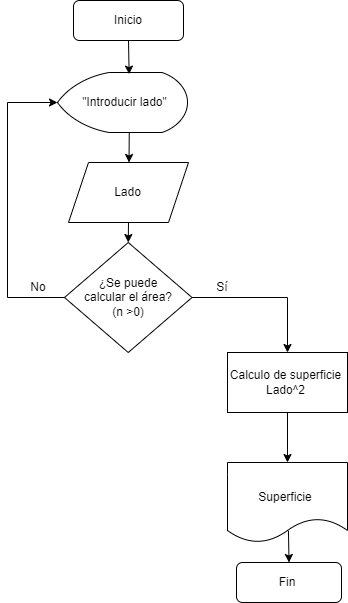

The diagram above was exported from draw.io. Its source (the exported page's mxGraphModel, read from the mxfile embedded in the PNG):
<mxGraphModel dx="4200" dy="2324" grid="1" gridSize="10" guides="1" tooltips="1" connect="1" arrows="1" fold="1" page="1" pageScale="1" pageWidth="827" pageHeight="1169" math="0" shadow="0">
  <root>
    <mxCell id="WIyWlLk6GJQsqaUBKTNV-0" />
    <mxCell id="WIyWlLk6GJQsqaUBKTNV-1" parent="WIyWlLk6GJQsqaUBKTNV-0" />
    <mxCell id="cygjFu-VeiSDlXMSI7vb-0" value="" style="strokeWidth=1;html=1;shape=mxgraph.flowchart.display;whiteSpace=wrap;" vertex="1" parent="WIyWlLk6GJQsqaUBKTNV-1">
      <mxGeometry x="250" y="170" width="130" height="60" as="geometry" />
    </mxCell>
    <mxCell id="cygjFu-VeiSDlXMSI7vb-1" value="" style="rounded=1;whiteSpace=wrap;html=1;" vertex="1" parent="WIyWlLk6GJQsqaUBKTNV-1">
      <mxGeometry x="266" y="98" width="110" height="40" as="geometry" />
    </mxCell>
    <mxCell id="cygjFu-VeiSDlXMSI7vb-2" value="Inicio" style="text;html=1;strokeColor=none;fillColor=none;align=center;verticalAlign=middle;whiteSpace=wrap;rounded=0;" vertex="1" parent="WIyWlLk6GJQsqaUBKTNV-1">
      <mxGeometry x="291" y="103" width="60" height="30" as="geometry" />
    </mxCell>
    <mxCell id="cygjFu-VeiSDlXMSI7vb-3" value="&quot;Introducir lado&quot;" style="text;html=1;strokeColor=none;fillColor=none;align=center;verticalAlign=middle;whiteSpace=wrap;rounded=0;" vertex="1" parent="WIyWlLk6GJQsqaUBKTNV-1">
      <mxGeometry x="270" y="185" width="95" height="30" as="geometry" />
    </mxCell>
    <mxCell id="cygjFu-VeiSDlXMSI7vb-6" value="" style="shape=parallelogram;perimeter=parallelogramPerimeter;whiteSpace=wrap;html=1;fixedSize=1;" vertex="1" parent="WIyWlLk6GJQsqaUBKTNV-1">
      <mxGeometry x="261" y="260" width="120" height="60" as="geometry" />
    </mxCell>
    <mxCell id="cygjFu-VeiSDlXMSI7vb-5" value="Lado" style="text;html=1;strokeColor=none;fillColor=none;align=center;verticalAlign=middle;whiteSpace=wrap;rounded=0;" vertex="1" parent="WIyWlLk6GJQsqaUBKTNV-1">
      <mxGeometry x="273.26" y="275" width="95" height="30" as="geometry" />
    </mxCell>
    <mxCell id="cygjFu-VeiSDlXMSI7vb-7" value="" style="strokeWidth=1;html=1;shape=mxgraph.flowchart.decision;whiteSpace=wrap;" vertex="1" parent="WIyWlLk6GJQsqaUBKTNV-1">
      <mxGeometry x="257" y="340" width="127.5" height="110" as="geometry" />
    </mxCell>
    <mxCell id="cygjFu-VeiSDlXMSI7vb-8" value="¿Se puede &lt;br&gt;calcular el área?&lt;br&gt;(n &amp;gt;0)" style="text;html=1;strokeColor=none;fillColor=none;align=center;verticalAlign=middle;whiteSpace=wrap;rounded=0;" vertex="1" parent="WIyWlLk6GJQsqaUBKTNV-1">
      <mxGeometry x="267.63" y="370" width="106.25" height="50" as="geometry" />
    </mxCell>
    <mxCell id="cygjFu-VeiSDlXMSI7vb-9" value="" style="endArrow=classic;html=1;rounded=0;entryX=0;entryY=0.5;entryDx=0;entryDy=0;entryPerimeter=0;exitX=0;exitY=0.5;exitDx=0;exitDy=0;exitPerimeter=0;" edge="1" parent="WIyWlLk6GJQsqaUBKTNV-1" source="cygjFu-VeiSDlXMSI7vb-7" target="cygjFu-VeiSDlXMSI7vb-0">
      <mxGeometry width="50" height="50" relative="1" as="geometry">
        <mxPoint x="210" y="400" as="sourcePoint" />
        <mxPoint x="440" y="280" as="targetPoint" />
        <Array as="points">
          <mxPoint x="200" y="395" />
          <mxPoint x="200" y="200" />
        </Array>
      </mxGeometry>
    </mxCell>
    <mxCell id="cygjFu-VeiSDlXMSI7vb-10" value="" style="endArrow=classic;html=1;rounded=0;exitX=0.5;exitY=1;exitDx=0;exitDy=0;entryX=0.551;entryY=0.027;entryDx=0;entryDy=0;entryPerimeter=0;" edge="1" parent="WIyWlLk6GJQsqaUBKTNV-1" source="cygjFu-VeiSDlXMSI7vb-1" target="cygjFu-VeiSDlXMSI7vb-0">
      <mxGeometry width="50" height="50" relative="1" as="geometry">
        <mxPoint x="320" y="140" as="sourcePoint" />
        <mxPoint x="321" y="170" as="targetPoint" />
      </mxGeometry>
    </mxCell>
    <mxCell id="cygjFu-VeiSDlXMSI7vb-11" value="" style="endArrow=classic;html=1;rounded=0;entryX=0.551;entryY=0.027;entryDx=0;entryDy=0;entryPerimeter=0;exitX=0.552;exitY=1.002;exitDx=0;exitDy=0;exitPerimeter=0;" edge="1" parent="WIyWlLk6GJQsqaUBKTNV-1" source="cygjFu-VeiSDlXMSI7vb-0">
      <mxGeometry width="50" height="50" relative="1" as="geometry">
        <mxPoint x="320" y="230" as="sourcePoint" />
        <mxPoint x="321.5" y="260" as="targetPoint" />
      </mxGeometry>
    </mxCell>
    <mxCell id="cygjFu-VeiSDlXMSI7vb-12" value="" style="endArrow=classic;html=1;rounded=0;exitX=0.5;exitY=1;exitDx=0;exitDy=0;entryX=0.5;entryY=0;entryDx=0;entryDy=0;entryPerimeter=0;" edge="1" parent="WIyWlLk6GJQsqaUBKTNV-1" source="cygjFu-VeiSDlXMSI7vb-6" target="cygjFu-VeiSDlXMSI7vb-7">
      <mxGeometry width="50" height="50" relative="1" as="geometry">
        <mxPoint x="320.25" y="306" as="sourcePoint" />
        <mxPoint x="320" y="340" as="targetPoint" />
      </mxGeometry>
    </mxCell>
    <mxCell id="cygjFu-VeiSDlXMSI7vb-13" value="" style="rounded=0;whiteSpace=wrap;html=1;" vertex="1" parent="WIyWlLk6GJQsqaUBKTNV-1">
      <mxGeometry x="420" y="450" width="120" height="60" as="geometry" />
    </mxCell>
    <mxCell id="cygjFu-VeiSDlXMSI7vb-14" value="Calculo de superficie&lt;br&gt;Lado^2" style="text;html=1;strokeColor=none;fillColor=none;align=center;verticalAlign=middle;whiteSpace=wrap;rounded=0;" vertex="1" parent="WIyWlLk6GJQsqaUBKTNV-1">
      <mxGeometry x="416.88" y="455" width="123.12" height="50" as="geometry" />
    </mxCell>
    <mxCell id="cygjFu-VeiSDlXMSI7vb-15" value="" style="endArrow=classic;html=1;rounded=0;exitX=1;exitY=0.5;exitDx=0;exitDy=0;exitPerimeter=0;entryX=0.5;entryY=0;entryDx=0;entryDy=0;" edge="1" parent="WIyWlLk6GJQsqaUBKTNV-1" source="cygjFu-VeiSDlXMSI7vb-7" target="cygjFu-VeiSDlXMSI7vb-13">
      <mxGeometry width="50" height="50" relative="1" as="geometry">
        <mxPoint x="390" y="390" as="sourcePoint" />
        <mxPoint x="440" y="340" as="targetPoint" />
        <Array as="points">
          <mxPoint x="480" y="395" />
        </Array>
      </mxGeometry>
    </mxCell>
    <mxCell id="cygjFu-VeiSDlXMSI7vb-16" value="Sí" style="text;html=1;strokeColor=none;fillColor=none;align=center;verticalAlign=middle;whiteSpace=wrap;rounded=0;" vertex="1" parent="WIyWlLk6GJQsqaUBKTNV-1">
      <mxGeometry x="385" y="370" width="60" height="30" as="geometry" />
    </mxCell>
    <mxCell id="cygjFu-VeiSDlXMSI7vb-17" value="No" style="text;html=1;strokeColor=none;fillColor=none;align=center;verticalAlign=middle;whiteSpace=wrap;rounded=0;" vertex="1" parent="WIyWlLk6GJQsqaUBKTNV-1">
      <mxGeometry x="201" y="370" width="60" height="30" as="geometry" />
    </mxCell>
    <mxCell id="cygjFu-VeiSDlXMSI7vb-18" value="" style="shape=document;whiteSpace=wrap;html=1;boundedLbl=1;" vertex="1" parent="WIyWlLk6GJQsqaUBKTNV-1">
      <mxGeometry x="420" y="560" width="120" height="80" as="geometry" />
    </mxCell>
    <mxCell id="cygjFu-VeiSDlXMSI7vb-19" value="" style="endArrow=classic;html=1;rounded=0;entryX=0.5;entryY=0;entryDx=0;entryDy=0;exitX=0.5;exitY=1;exitDx=0;exitDy=0;" edge="1" parent="WIyWlLk6GJQsqaUBKTNV-1" source="cygjFu-VeiSDlXMSI7vb-13" target="cygjFu-VeiSDlXMSI7vb-18">
      <mxGeometry width="50" height="50" relative="1" as="geometry">
        <mxPoint x="390" y="540" as="sourcePoint" />
        <mxPoint x="440" y="490" as="targetPoint" />
      </mxGeometry>
    </mxCell>
    <mxCell id="cygjFu-VeiSDlXMSI7vb-21" value="Superficie" style="text;html=1;strokeColor=none;fillColor=none;align=center;verticalAlign=middle;whiteSpace=wrap;rounded=0;" vertex="1" parent="WIyWlLk6GJQsqaUBKTNV-1">
      <mxGeometry x="448" y="580" width="60" height="30" as="geometry" />
    </mxCell>
    <mxCell id="cygjFu-VeiSDlXMSI7vb-22" value="" style="rounded=1;whiteSpace=wrap;html=1;" vertex="1" parent="WIyWlLk6GJQsqaUBKTNV-1">
      <mxGeometry x="429" y="660" width="105" height="40" as="geometry" />
    </mxCell>
    <mxCell id="cygjFu-VeiSDlXMSI7vb-23" value="Fin" style="text;html=1;strokeColor=none;fillColor=none;align=center;verticalAlign=middle;whiteSpace=wrap;rounded=0;" vertex="1" parent="WIyWlLk6GJQsqaUBKTNV-1">
      <mxGeometry x="450" y="665" width="60" height="30" as="geometry" />
    </mxCell>
    <mxCell id="cygjFu-VeiSDlXMSI7vb-24" value="" style="endArrow=classic;html=1;rounded=0;entryX=0.5;entryY=0;entryDx=0;entryDy=0;exitX=0.508;exitY=0.853;exitDx=0;exitDy=0;exitPerimeter=0;" edge="1" parent="WIyWlLk6GJQsqaUBKTNV-1" source="cygjFu-VeiSDlXMSI7vb-18" target="cygjFu-VeiSDlXMSI7vb-22">
      <mxGeometry width="50" height="50" relative="1" as="geometry">
        <mxPoint x="480" y="630" as="sourcePoint" />
        <mxPoint x="530" y="580" as="targetPoint" />
      </mxGeometry>
    </mxCell>
  </root>
</mxGraphModel>